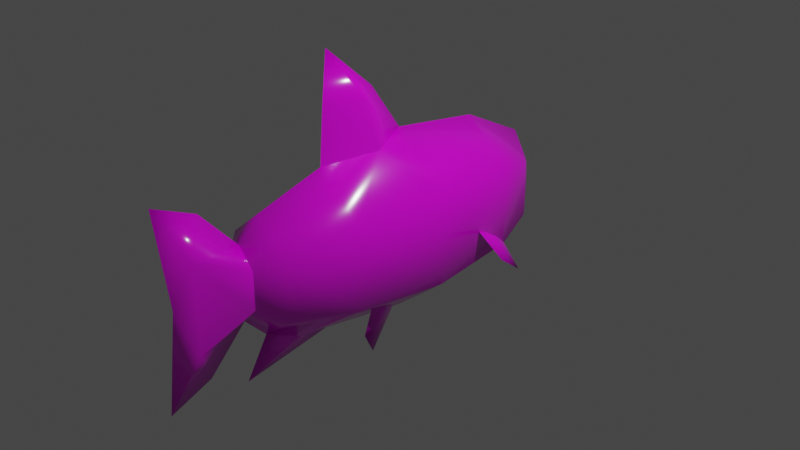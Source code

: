 # Source: Fish.blend  (saved by Blender 2.92.15; exported with 4.5.12 LTS)
import bpy
from mathutils import Matrix  # noqa: F401  (used for matrix-valued properties, if any)

bpy.ops.wm.read_factory_settings(use_empty=True)
scene = bpy.context.scene
scene.name = 'Scene'

# ---- collections
col_collection = bpy.data.collections.new('Collection'); scene.collection.children.link(col_collection)

# ---- images (referenced by path relative to the original .blend; pixels are not part of the script)
import os
ASSET_DIR = os.environ.get("B2B_ASSET_DIR", "")  # directory of the original .blend (textures are referenced by path, not embedded)
HERE = os.path.dirname(os.path.abspath(__file__))  # packed textures are extracted next to this script under _unpacked/

def load_image(name, relpath, width, height, colorspace="sRGB"):
    """Load a texture the original file referenced (path relative to the .blend, or extracted next to this script)."""
    p = next((c for c in (os.path.join(HERE, relpath), os.path.join(ASSET_DIR, relpath)) if relpath and os.path.exists(c)), "")
    if p:
        img = bpy.data.images.load(p, check_existing=True)
        img.name = name
    else:  # same state as the original file: an image datablock whose file is absent (Cycles renders it pink)
        img = bpy.data.images.new(name, width, height)
        img.source = "FILE"
        img.filepath = "//" + (relpath or name)
    img.colorspace_settings.name = colorspace
    return img
img_untitled = load_image('Untitled', '', 1024, 1024, 'sRGB')

# ---- materials (node trees are filled in below, after node groups)
mat_material = bpy.data.materials.new('Material')
mat_material.alpha_threshold = 0.0
mat_material.use_transparent_shadow = False
mat_material.line_color = (0.0, 0.0, 0.0, 1.0)

# ---- material node trees
mat_material.use_nodes = True; mat_material.node_tree.nodes.clear()
_N = mat_material.node_tree.nodes; _L = mat_material.node_tree.links
n0 = _N.new('ShaderNodeOutputMaterial'); n0.name = 'Material Output'; n0.location = (300, 300)
n1 = _N.new('ShaderNodeBsdfPrincipled'); n1.name = 'Principled BSDF'; n1.location = (10, 300)
n1.distribution = 'GGX'
n1.subsurface_method = 'BURLEY'
n1.inputs[2].default_value = 0.1822
n1.inputs[3].default_value = 1.45
n1.inputs[13].default_value = 0.8267
n1.inputs[27].default_value = (0.0, 0.0, 0.0, 1.0)
n1.inputs[28].default_value = 1.0
n2 = _N.new('ShaderNodeTexImage'); n2.name = 'Image Texture'; n2.location = (-377, 242)
n2.image = img_untitled
_L.new(n1.outputs[0], n0.inputs[0])
_L.new(n2.outputs[0], n1.inputs[0])
n0.is_active_output = True

# ---- world
world_world = bpy.data.worlds.new('World'); scene.world = world_world
world_world.use_nodes = True; world_world.node_tree.nodes.clear()
_N = world_world.node_tree.nodes; _L = world_world.node_tree.links
n0 = _N.new('ShaderNodeOutputWorld'); n0.name = 'World Output'; n0.location = (300, 300)
n1 = _N.new('ShaderNodeBackground'); n1.name = 'Background'; n1.location = (10, 300)
n1.inputs[0].default_value = (0.05088, 0.05088, 0.05088, 1.0)
_L.new(n1.outputs[0], n0.inputs[0])
n0.is_active_output = True
world_world.color = (0.05088, 0.05088, 0.05088)
world_world.use_sun_shadow = False
world_world.sun_shadow_jitter_overblur = 0.0

# ---- cameras
cam_camera = bpy.data.cameras.new('Camera')
cam_camera.clip_end = 100.0
cam_camera.ortho_scale = 7.314

# ---- lights
light_light = bpy.data.lights.new('Light', 'POINT')
light_light.transmission_factor = 0.0
light_light.energy = 1000.0
light_light.shadow_soft_size = 0.1
light_light.shadow_maximum_resolution = 0.006
light_light.use_absolute_resolution = True

# ---- meshes
me_fish = bpy.data.meshes.new('Fish')
me_fish.from_pydata([(-0.3943, -1.722, -0.317), (-0.5386, -1.0, -0.433), (-0.622, 1.162e-07, -0.5), (-0.5386, 1.0, -0.433), (-0.3843, 1.496, -0.309), (-0.3943, -1.722, 0.317), (-0.5386, -1.0, 0.433), (-0.622, 2.881e-08, 0.5), (-0.5386, 1.0, 0.433), (-0.3887, 1.482, 0.3125), (-0.1307, -2.532, 0.4689), (-0.1307, -2.532, -0.4689), (-0.1864, -1.955, -0.1981), (-0.1864, -1.955, 0.1981), (-0.09487, -0.3515, 0.8766), (-0.09088, -0.5264, 1.415), (-0.9756, 0.4819, -0.2712), (-1.004, 0.7138, -0.4462), (-0.4145, 0.7203, -0.1829), (-0.4265, 0.7454, -0.146), (-0.4366, 0.9024, -0.3204), (-0.4486, 0.9274, -0.2834), (-0.09017, -1.414, -0.7509), (-0.4576, 1.039, -0.3954), (-0.4055, 0.609, -0.07102), (-0.4311, -0.866, -0.8261), (-0.3637, -0.7026, -1.102), (-0.1057, -0.3281, -0.5378), (-0.1488, -0.3002, -0.5304), (-0.05273, -0.1998, -0.7545), (-0.09584, -0.1718, -0.7471), (-0.03827, -0.09859, -0.8981), (-0.1633, -0.4014, -0.3868), (0.0, -1.722, 0.6339), (0.0, -1.0, 0.866), (0.0, -1.49e-08, 1.0), (0.0, 1.0, 0.866), (0.0, 1.732, 0.5), (0.0, -2.687, 0.004491), (0.0, -1.722, -0.6339), (0.0, -1.0, -0.866), (0.0, 1.599e-07, -1.0), (0.0, 1.0, -0.866), (0.0, 1.732, -0.5), (0.0, 1.914, 0.161), (0.3943, -1.722, -0.317), (0.5386, -1.0, -0.433), (0.622, 1.162e-07, -0.5), (0.5386, 1.0, -0.433), (0.3843, 1.496, -0.309), (0.3943, -1.722, 0.317), (0.5386, -1.0, 0.433), (0.622, 2.881e-08, 0.5), (0.5386, 1.0, 0.433), (0.3887, 1.482, 0.3125), (0.0, -2.812, 1.036), (0.0, -2.812, -1.036), (0.1307, -2.532, 0.4689), (0.1307, -2.532, -0.4689), (0.0, -1.955, 0.3962), (0.0, -1.955, -0.3962), (0.1864, -1.955, -0.1981), (0.1864, -1.955, 0.1981), (0.09487, -0.3515, 0.8766), (0.0, -0.8975, 1.986), (0.0, -0.3549, 1.51), (0.09088, -0.5264, 1.415), (0.0, -0.9554, 1.43), (0.0, 1.945, -0.2959), (0.0, 1.977, -0.2363), (0.0, 1.511, -0.2666), (0.0, -2.358, 0.8375), (0.0, -2.358, -0.8375), (0.9756, 0.4819, -0.2712), (1.004, 0.7138, -0.4462), (0.4145, 0.7203, -0.1829), (0.4265, 0.7454, -0.146), (0.4366, 0.9024, -0.3204), (0.4486, 0.9274, -0.2834), (0.0, -1.96, -1.059), (0.09017, -1.414, -0.7509), (0.4576, 1.039, -0.3954), (0.4055, 0.609, -0.07102), (0.4311, -0.866, -0.8261), (0.3637, -0.7026, -1.102), (0.1057, -0.3281, -0.5378), (0.1488, -0.3002, -0.5304), (0.05273, -0.1998, -0.7545), (0.09584, -0.1718, -0.7471), (0.03827, -0.09859, -0.8981), (0.1633, -0.4014, -0.3868)], [], [(43, 42, 3, 4), (41, 40, 1, 2), (72, 56, 11), (4, 9, 69), (42, 41, 2, 3), (4, 3, 8, 9), (2, 1, 6, 7), (12, 60, 11), (3, 2, 7, 8), (1, 0, 5, 6), (9, 8, 36, 37), (7, 14, 35), (10, 55, 71), (44, 9, 37), (8, 7, 35), (6, 5, 33, 34), (10, 11, 38), (11, 56, 38), (55, 10, 38), (5, 13, 59, 33), (0, 12, 13, 5), (39, 60, 12, 0), (14, 34, 67, 15), (34, 14, 6), (6, 14, 7), (35, 14, 15, 65), (65, 15, 64), (15, 67, 64), (4, 68, 43), (4, 69, 70), (70, 68, 4), (9, 44, 69), (10, 71, 59), (12, 11, 10, 13), (60, 72, 11), (13, 10, 59), (17, 23, 20), (18, 24, 16), (17, 20, 18, 16), (21, 17, 16, 19), (39, 0, 1), (40, 79, 22), (79, 39, 22), (22, 1, 40), (22, 39, 1), (23, 17, 21), (16, 24, 19), (26, 31, 29), (27, 32, 25), (26, 29, 27, 25), (30, 26, 25, 28), (31, 26, 30), (25, 32, 28), (36, 8, 35), (43, 49, 48, 42), (41, 47, 46, 40), (72, 58, 56), (49, 69, 54), (42, 48, 47, 41), (49, 54, 53, 48), (47, 52, 51, 46), (61, 58, 60), (48, 53, 52, 47), (46, 51, 50, 45), (54, 37, 36, 53), (52, 35, 63), (57, 71, 55), (44, 37, 54), (53, 35, 52), (51, 34, 33, 50), (57, 38, 58), (58, 38, 56), (55, 38, 57), (50, 33, 59, 62), (45, 50, 62, 61), (39, 45, 61, 60), (63, 66, 67, 34), (34, 51, 63), (51, 52, 63), (35, 65, 66, 63), (65, 64, 66), (66, 64, 67), (49, 43, 68), (49, 70, 69), (70, 49, 68), (54, 69, 44), (57, 59, 71), (61, 62, 57, 58), (60, 58, 72), (62, 59, 57), (74, 77, 81), (75, 73, 82), (74, 73, 75, 77), (78, 76, 73, 74), (39, 46, 45), (40, 80, 79), (79, 80, 39), (80, 40, 46), (80, 46, 39), (81, 78, 74), (73, 76, 82), (84, 87, 89), (85, 83, 90), (84, 83, 85, 87), (88, 86, 83, 84), (89, 88, 84), (83, 86, 90), (36, 35, 53)])
me_fish.polygons.foreach_set('use_smooth', [True] * 108)
_k = set([(4, 68), (4, 69), (12, 13), (12, 60), (13, 59), (14, 34), (14, 35), (16, 24), (17, 23), (22, 39), (22, 40), (25, 32), (26, 31), (34, 63), (34, 67), (35, 63), (38, 55), (38, 56), (39, 80), (40, 80), (49, 68), (49, 69), (59, 62), (60, 61), (61, 62), (64, 67), (73, 82), (74, 81), (83, 90), (84, 89)])
me_fish.attributes.new('sharp_edge', 'BOOLEAN', 'EDGE').data.foreach_set('value', [ (min(e.vertices), max(e.vertices)) in _k for e in me_fish.edges])
_uv = me_fish.uv_layers.new(name='UVMap')
_uv.uv.foreach_set('vector', [0.5749, 0.05961, 0.6509, 0.2057, 0.5201, 0.2259, 0.5021, 0.126, 0.6803, 0.4051, 0.6518, 0.6034, 0.5211, 0.5883, 0.5314, 0.4057, 0.6202, 0.9048, 0.6513, 0.9999, 0.5366, 0.9326, 0.5021, 0.126, 0.3832, 0.1353, 0.4741, 0.0001111, 0.6509, 0.2057, 0.6803, 0.4051, 0.5314, 0.4057, 0.5201, 0.2259, 0.5021, 0.126, 0.5201, 0.2259, 0.3661, 0.2286, 0.3832, 0.1353, 0.5314, 0.4057, 0.5211, 0.5883, 0.3583, 0.5898, 0.3494, 0.4068, 0.4849, 0.8008, 0.546, 0.811, 0.5366, 0.9326, 0.5201, 0.2259, 0.5314, 0.4057, 0.3494, 0.4068, 0.3661, 0.2286, 0.5211, 0.5883, 0.4968, 0.7283, 0.3786, 0.7278, 0.3583, 0.5898, 0.3832, 0.1353, 0.3661, 0.2286, 0.2347, 0.2006, 0.3248, 0.05895, 0.3494, 0.4068, 0.2252, 0.4743, 0.197, 0.4014, 0.34, 0.9287, 0.2214, 0.9937, 0.2551, 0.8988, 0.394, 0.02001, 0.3832, 0.1353, 0.3248, 0.05895, 0.3661, 0.2286, 0.3494, 0.4068, 0.197, 0.4014, 0.3583, 0.5898, 0.3786, 0.7278, 0.2829, 0.7527, 0.2267, 0.6087, 0.34, 0.9287, 0.5366, 0.9326, 0.4371, 0.9721, 0.5366, 0.9326, 0.6513, 0.9999, 0.4371, 0.9721, 0.2214, 0.9937, 0.34, 0.9287, 0.4371, 0.9721, 0.3786, 0.7278, 0.3906, 0.7935, 0.3311, 0.8043, 0.2829, 0.7527, 0.4968, 0.7283, 0.4849, 0.8008, 0.3906, 0.7935, 0.3786, 0.7278, 0.5975, 0.7574, 0.546, 0.811, 0.4849, 0.8008, 0.4968, 0.7283, 0.2252, 0.4743, 0.2267, 0.6087, 0.1121, 0.5991, 0.1168, 0.5116, 0.2267, 0.6087, 0.2252, 0.4743, 0.3583, 0.5898, 0.3583, 0.5898, 0.2252, 0.4743, 0.3494, 0.4068, 0.197, 0.4014, 0.2252, 0.4743, 0.1168, 0.5116, 0.09497, 0.4745, 0.09497, 0.4745, 0.1168, 0.5116, 0.0001111, 0.5838, 0.1168, 0.5116, 0.1121, 0.5991, 0.0001111, 0.5838, 0.5021, 0.126, 0.5385, 0.01282, 0.5749, 0.05961, 0.6805, 0.2959, 0.7594, 0.2044, 0.756, 0.2952, 0.756, 0.2952, 0.7594, 0.3799, 0.6805, 0.2959, 0.3832, 0.1353, 0.394, 0.02001, 0.4741, 0.0001111, 0.34, 0.9287, 0.2551, 0.8988, 0.3311, 0.8043, 0.4849, 0.8008, 0.5366, 0.9326, 0.34, 0.9287, 0.3906, 0.7935, 0.546, 0.811, 0.6202, 0.9048, 0.5366, 0.9326, 0.3906, 0.7935, 0.34, 0.9287, 0.3311, 0.8043, 0.8049, 0.1021, 0.6805, 0.1021, 0.6894, 0.07282, 0.7018, 0.02986, 0.7099, 0.0001111, 0.8207, 0.04743, 0.8049, 0.1021, 0.6894, 0.07282, 0.7018, 0.02986, 0.8207, 0.04743, 0.6884, 0.132, 0.8049, 0.1021, 0.8207, 0.1568, 0.7007, 0.1749, 0.5975, 0.7574, 0.4968, 0.7283, 0.5211, 0.5883, 0.6518, 0.6034, 0.6803, 0.8031, 0.6173, 0.689, 0.6803, 0.8031, 0.5975, 0.7574, 0.6173, 0.689, 0.6173, 0.689, 0.5211, 0.5883, 0.6518, 0.6034, 0.6173, 0.689, 0.5975, 0.7574, 0.5211, 0.5883, 0.6805, 0.1021, 0.8049, 0.1021, 0.6884, 0.132, 0.8207, 0.1568, 0.7099, 0.2041, 0.7007, 0.1749, 0.8049, 0.1021, 0.6805, 0.1021, 0.6894, 0.07282, 0.7018, 0.02986, 0.7099, 0.0001111, 0.8207, 0.04743, 0.8049, 0.1021, 0.6894, 0.07282, 0.7018, 0.02986, 0.8207, 0.04743, 0.6884, 0.132, 0.8049, 0.1021, 0.8207, 0.1568, 0.7007, 0.1749, 0.6805, 0.1021, 0.8049, 0.1021, 0.6884, 0.132, 0.8207, 0.1568, 0.7099, 0.2041, 0.7007, 0.1749, 0.2347, 0.2006, 0.3661, 0.2286, 0.197, 0.4014, 0.5749, 0.05961, 0.5021, 0.126, 0.5201, 0.2259, 0.6509, 0.2057, 0.6803, 0.4051, 0.5314, 0.4057, 0.5211, 0.5883, 0.6518, 0.6034, 0.6202, 0.9048, 0.5366, 0.9326, 0.6513, 0.9999, 0.5021, 0.126, 0.4741, 0.0001111, 0.3832, 0.1353, 0.6509, 0.2057, 0.5201, 0.2259, 0.5314, 0.4057, 0.6803, 0.4051, 0.5021, 0.126, 0.3832, 0.1353, 0.3661, 0.2286, 0.5201, 0.2259, 0.5314, 0.4057, 0.3494, 0.4068, 0.3583, 0.5898, 0.5211, 0.5883, 0.4849, 0.8008, 0.5366, 0.9326, 0.546, 0.811, 0.5201, 0.2259, 0.3661, 0.2286, 0.3494, 0.4068, 0.5314, 0.4057, 0.5211, 0.5883, 0.3583, 0.5898, 0.3786, 0.7278, 0.4968, 0.7283, 0.3832, 0.1353, 0.3248, 0.05895, 0.2347, 0.2006, 0.3661, 0.2286, 0.3494, 0.4068, 0.197, 0.4014, 0.2252, 0.4743, 0.34, 0.9287, 0.2551, 0.8988, 0.2214, 0.9937, 0.394, 0.02001, 0.3248, 0.05895, 0.3832, 0.1353, 0.3661, 0.2286, 0.197, 0.4014, 0.3494, 0.4068, 0.3583, 0.5898, 0.2267, 0.6087, 0.2829, 0.7527, 0.3786, 0.7278, 0.34, 0.9287, 0.4371, 0.9721, 0.5366, 0.9326, 0.5366, 0.9326, 0.4371, 0.9721, 0.6513, 0.9999, 0.2214, 0.9937, 0.4371, 0.9721, 0.34, 0.9287, 0.3786, 0.7278, 0.2829, 0.7527, 0.3311, 0.8043, 0.3906, 0.7935, 0.4968, 0.7283, 0.3786, 0.7278, 0.3906, 0.7935, 0.4849, 0.8008, 0.5975, 0.7574, 0.4968, 0.7283, 0.4849, 0.8008, 0.546, 0.811, 0.2252, 0.4743, 0.1168, 0.5116, 0.1121, 0.5991, 0.2267, 0.6087, 0.2267, 0.6087, 0.3583, 0.5898, 0.2252, 0.4743, 0.3583, 0.5898, 0.3494, 0.4068, 0.2252, 0.4743, 0.197, 0.4014, 0.09497, 0.4745, 0.1168, 0.5116, 0.2252, 0.4743, 0.09497, 0.4745, 0.0001111, 0.5838, 0.1168, 0.5116, 0.1168, 0.5116, 0.0001111, 0.5838, 0.1121, 0.5991, 0.5021, 0.126, 0.5749, 0.05961, 0.5385, 0.01282, 0.6805, 0.2959, 0.756, 0.2952, 0.7594, 0.2044, 0.756, 0.2952, 0.6805, 0.2959, 0.7594, 0.3799, 0.3832, 0.1353, 0.4741, 0.0001111, 0.394, 0.02001, 0.34, 0.9287, 0.3311, 0.8043, 0.2551, 0.8988, 0.4849, 0.8008, 0.3906, 0.7935, 0.34, 0.9287, 0.5366, 0.9326, 0.546, 0.811, 0.5366, 0.9326, 0.6202, 0.9048, 0.3906, 0.7935, 0.3311, 0.8043, 0.34, 0.9287, 0.8049, 0.1021, 0.6894, 0.07282, 0.6805, 0.1021, 0.7018, 0.02986, 0.8207, 0.04743, 0.7099, 0.0001111, 0.8049, 0.1021, 0.8207, 0.04743, 0.7018, 0.02986, 0.6894, 0.07282, 0.6884, 0.132, 0.7007, 0.1749, 0.8207, 0.1568, 0.8049, 0.1021, 0.5975, 0.7574, 0.5211, 0.5883, 0.4968, 0.7283, 0.6518, 0.6034, 0.6173, 0.689, 0.6803, 0.8031, 0.6803, 0.8031, 0.6173, 0.689, 0.5975, 0.7574, 0.6173, 0.689, 0.6518, 0.6034, 0.5211, 0.5883, 0.6173, 0.689, 0.5211, 0.5883, 0.5975, 0.7574, 0.6805, 0.1021, 0.6884, 0.132, 0.8049, 0.1021, 0.8207, 0.1568, 0.7007, 0.1749, 0.7099, 0.2041, 0.8049, 0.1021, 0.6894, 0.07282, 0.6805, 0.1021, 0.7018, 0.02986, 0.8207, 0.04743, 0.7099, 0.0001111, 0.8049, 0.1021, 0.8207, 0.04743, 0.7018, 0.02986, 0.6894, 0.07282, 0.6884, 0.132, 0.7007, 0.1749, 0.8207, 0.1568, 0.8049, 0.1021, 0.6805, 0.1021, 0.6884, 0.132, 0.8049, 0.1021, 0.8207, 0.1568, 0.7007, 0.1749, 0.7099, 0.2041, 0.2347, 0.2006, 0.197, 0.4014, 0.3661, 0.2286])
me_fish.materials.append(mat_material)
me_fish.use_remesh_preserve_volume = False
me_fish.use_remesh_preserve_attributes = False
me_fish.use_mirror_x = True
me_fish.use_mirror_vertex_groups = False
me_fish.update()
arm_armature = bpy.data.armatures.new('Armature')  # bones are not reproduced

# ---- objects
ob_fish = bpy.data.objects.new('Fish', me_fish)
ob_light = bpy.data.objects.new('Light', light_light)
ob_camera = bpy.data.objects.new('Camera', cam_camera)
ob_armature = bpy.data.objects.new('Armature', arm_armature)

# ---- transforms, parenting, visibility, modifiers, constraints
ob_fish.parent = ob_armature
ob_fish.location = (0.0, 0.0, 0.0)
ob_fish.lock_rotations_4d = False
ob_fish.empty_display_type = 'ARROWS'
ob_fish.lineart.crease_threshold = 0.0
ob_fish.use_mesh_mirror_x = True
_vg = ob_fish.vertex_groups.new(name='Spine.1')
for _i, _w in zip([0, 1, 2, 5, 6, 7, 10, 12, 13, 14, 22, 27, 28, 29, 30, 32, 33, 34, 39, 40, 45, 46, 47, 50, 51, 52, 55, 56, 57, 59, 60, 61, 62, 63, 67, 71, 80, 85, 86, 87, 88, 90], [1.0, 0.9997, 3.533e-05, 1.0, 0.9964, 0.0009371, 0.0007286, 0.9905, 0.9871, 0.1542, 0.9571, 1.0, 1.0, 0.2773, 0.454, 1.0, 0.9901, 1.0, 0.9725, 0.999, 1.0, 0.9997, 3.533e-05, 1.0, 0.9964, 0.0009371, 0.0005137, 1.525e-05, 0.0007286, 0.9986, 0.9834, 0.9905, 0.9871, 0.1542, 0.04626, 0.06713, 0.9571, 1.0, 1.0, 0.2773, 0.454, 1.0]): _vg.add([_i], _w, 'REPLACE')
_vg = ob_fish.vertex_groups.new(name='Spine.2')
for _i, _w in zip([2, 3, 6, 7, 8, 14, 18, 19, 20, 21, 24, 29, 30, 31, 35, 36, 41, 42, 47, 48, 51, 52, 53, 63, 75, 76, 77, 78, 82, 87, 88, 89], [0.9999, 0.0, 0.0008148, 0.9943, 0.4808, 0.8458, 0.9112, 0.876, 0.1173, 0.1168, 1.0, 0.7227, 0.546, 1.0, 0.9995, 0.2044, 0.9738, 0.3363, 0.9999, 0.0, 0.0008148, 0.9943, 0.4808, 0.8458, 0.9112, 0.876, 0.1173, 0.1168, 1.0, 0.7227, 0.546, 1.0]): _vg.add([_i], _w, 'REPLACE')
_vg = ob_fish.vertex_groups.new(name='Head')
for _i, _w in zip([3, 4, 7, 8, 9, 18, 19, 20, 21, 23, 35, 36, 37, 42, 44, 48, 49, 52, 53, 54, 68, 69, 75, 76, 77, 78, 81], [1.0, 1.0, 0.00132, 0.5192, 1.0, 0.08879, 0.124, 0.8827, 0.8832, 1.0, 0.0004715, 0.7956, 1.0, 0.6636, 1.0, 1.0, 1.0, 0.00132, 0.5192, 1.0, 0.0, 1.0, 0.08879, 0.124, 0.8827, 0.8832, 1.0]): _vg.add([_i], _w, 'REPLACE')
_vg = ob_fish.vertex_groups.new(name='Jaw')
for _i, _w in zip([2, 3, 4, 8, 9, 36, 37, 41, 42, 43, 44, 47, 48, 49, 53, 54, 68, 69, 70], [5.802e-06, 0.0, 0.0, 0.0, 0.0, 1.777e-06, 0.0, 0.0002083, 8.843e-06, 1.0, 0.0, 5.802e-06, 0.0, 0.0, 0.0, 0.0, 1.0, 0.0, 0.9884]): _vg.add([_i], _w, 'REPLACE')
_vg = ob_fish.vertex_groups.new(name='Finupper.L')
for _i, _w in zip([16, 17, 18, 19, 20, 21, 23, 24, 41, 42, 48, 78, 81], [1.0, 1.0, 0.0, 0.0, 0.0, 0.0, 0.0, 0.0, 0.0006049, 8.095e-06, 0.0, 0.0, 0.0]): _vg.add([_i], _w, 'REPLACE')
_vg = ob_fish.vertex_groups.new(name='FinLower.L')
for _i, _w in zip([1, 2, 3, 4, 7, 8, 18, 19, 20, 21, 23, 24, 25, 26, 27, 28, 29, 30, 31, 32, 40, 41, 42, 46, 47, 48, 78, 81, 86, 87, 88, 89, 90], [9.747e-05, 0.0, 0.0, 0.0, 0.001198, 0.0, 0.0, 0.0, 0.0, 0.0, 0.0, 0.0, 1.0, 1.0, 0.0, 0.0, 0.0, 0.0, 0.0, 0.0, 0.0003721, 0.01241, 3.989e-06, 0.0001007, 4.995e-05, 0.0, 0.0, 0.0, 0.0, 0.0, 0.0, 0.0, 0.0]): _vg.add([_i], _w, 'REPLACE')
_vg = ob_fish.vertex_groups.new(name='Finupper.R')
for _i, _w in zip([3, 21, 23, 41, 42, 73, 74, 75, 76, 77, 78, 81, 82], [0.0, 0.0, 0.0, 0.0006049, 8.095e-06, 1.0, 1.0, 0.0, 0.0, 0.0, 0.0, 0.0, 0.0]): _vg.add([_i], _w, 'REPLACE')
_vg = ob_fish.vertex_groups.new(name='FinLower.R')
for _i, _w in zip([1, 2, 3, 21, 23, 28, 29, 30, 31, 32, 40, 41, 42, 46, 47, 48, 49, 52, 53, 75, 76, 77, 78, 81, 82, 83, 84, 85, 86, 87, 88, 89, 90], [0.0001007, 4.995e-05, 0.0, 0.0, 0.0, 0.0, 0.0, 0.0, 0.0, 0.0, 0.0003721, 0.01241, 3.989e-06, 9.747e-05, 0.0, 0.0, 0.0, 0.001198, 0.0, 0.0, 0.0, 0.0, 0.0, 0.0, 0.0, 1.0, 1.0, 0.0, 0.0, 0.0, 0.0, 0.0, 0.0]): _vg.add([_i], _w, 'REPLACE')
_vg = ob_fish.vertex_groups.new(name='FinUppest')
for _i, _w in zip([5, 6, 7, 8, 14, 15, 33, 34, 35, 36, 50, 51, 52, 53, 59, 63, 64, 65, 66, 67], [9.376e-07, 0.002755, 0.002266, 0.0, 0.0, 0.9917, 0.00326, 0.0, 0.0, 2.125e-05, 9.376e-07, 0.002755, 0.002266, 0.0, 3.788e-05, 0.0, 1.0, 0.9722, 0.9917, 0.936]): _vg.add([_i], _w, 'REPLACE')
_vg = ob_fish.vertex_groups.new(name='FinLowest')
for _i, _w in zip([0, 1, 11, 12, 22, 39, 40, 45, 46, 56, 58, 60, 61, 72, 79, 80], [7.807e-06, 6.638e-05, 0.0002612, 0.000293, 0.0429, 0.02248, 0.0002482, 7.807e-06, 6.638e-05, 0.0005261, 0.0002612, 0.004284, 0.000293, 0.0003949, 1.018, 0.0429]): _vg.add([_i], _w, 'REPLACE')
_vg = ob_fish.vertex_groups.new(name='FinTail')
for _i, _w in zip([0, 5, 6, 10, 11, 12, 13, 33, 34, 38, 39, 45, 50, 51, 55, 56, 57, 58, 59, 60, 61, 62, 71, 72], [1.431e-05, 1.462e-05, 0.0, 0.9993, 0.9997, 0.009218, 0.01289, 0.006677, 0.0, 1.0, 0.00499, 1.431e-05, 1.462e-05, 0.0, 0.9995, 0.9995, 0.9993, 0.9997, 0.001332, 0.0123, 0.009218, 0.01289, 0.9329, 0.9996]): _vg.add([_i], _w, 'REPLACE')
_m = ob_fish.modifiers.new('EdgeSplit', 'EDGE_SPLIT')
_m.use_edge_angle = False
_m = ob_fish.modifiers.new('Armature', 'ARMATURE')
_m.object = ob_armature
ob_light.location = (4.076, 1.005, 5.904)
ob_light.rotation_euler = (0.6503, 0.05522, 1.866)
ob_light.lock_rotations_4d = False
ob_light.empty_display_type = 'ARROWS'
ob_light.color = (0.0, 0.0, 0.0, 0.0)
ob_light.lineart.crease_threshold = 0.0
ob_camera.location = (7.359, -6.926, 4.958)
ob_camera.rotation_euler = (1.109, 0.0, 0.8149)
ob_camera.lock_rotations_4d = False
ob_camera.empty_display_type = 'ARROWS'
ob_camera.color = (0.0, 0.0, 0.0, 0.0)
ob_camera.display_type = 'WIRE'
ob_camera.lineart.crease_threshold = 0.0
ob_armature.location = (0.0, 0.0, 0.0)
ob_armature.lineart.crease_threshold = 0.0

# ---- collection membership
col_collection.objects.link(ob_fish)
col_collection.objects.link(ob_light)
col_collection.objects.link(ob_camera)
col_collection.objects.link(ob_armature)

# ---- scene / render settings (as saved in the file)
scene.camera = ob_camera
scene.frame_start = 1; scene.frame_end = 48; scene.frame_set(0)
scene.render.engine = 'BLENDER_EEVEE_NEXT'
scene.cycles.use_denoising = False
scene.cycles.samples = 128
scene.cycles.sampling_pattern = 'TABULATED_SOBOL'
scene.cycles.use_adaptive_sampling = False
scene.cycles.use_light_tree = False
scene.view_settings.view_transform = 'Filmic'
bpy.context.view_layer.update()
